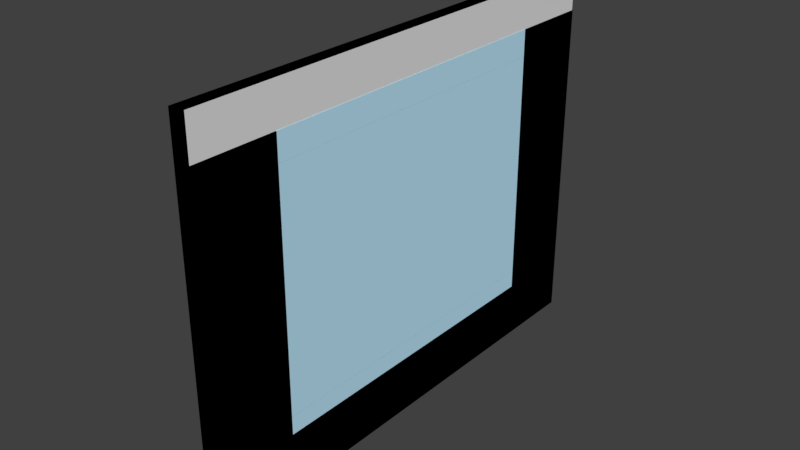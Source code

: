 # Source: IAIOvenDoor.blend  (saved by Blender 2.79.0; exported with 4.5.12 LTS)
import bpy
from mathutils import Matrix  # noqa: F401  (used for matrix-valued properties, if any)

bpy.ops.wm.read_factory_settings(use_empty=True)
scene = bpy.context.scene
scene.name = 'Scene'

# ---- collections
col_collection_1 = bpy.data.collections.new('Collection 1'); scene.collection.children.link(col_collection_1)

# ---- materials (node trees are filled in below, after node groups)
mat_m_iaiovendoor_0 = bpy.data.materials.new('M_IAIOvenDoor_0')
mat_m_iaiovendoor_0.alpha_threshold = 0.0
mat_m_iaiovendoor_0.use_transparent_shadow = False
mat_m_iaiovendoor_0.diffuse_color = (0.0, 0.0, 0.0, 1.0)
mat_m_iaiovendoor_0.roughness = 0.5
mat_m_iaiovendoor_1 = bpy.data.materials.new('M_IAIOvenDoor_1')
mat_m_iaiovendoor_1.alpha_threshold = 0.0
mat_m_iaiovendoor_1.use_transparent_shadow = False
mat_m_iaiovendoor_1.diffuse_color = (0.0, 0.0, 0.0, 1.0)
mat_m_iaiovendoor_1.roughness = 0.5
mat_m_iaiovenwindowout = bpy.data.materials.new('M_IAIOvenWindowOut')
mat_m_iaiovenwindowout.alpha_threshold = 0.0
mat_m_iaiovenwindowout.use_transparent_shadow = False
mat_m_iaiovenwindowout.diffuse_color = (0.5283, 0.8339, 1.0, 1.0)
mat_m_iaiovenwindowout.roughness = 0.5
mat_m_iaiovenwindowin = bpy.data.materials.new('M_IAIOvenWindowIn')
mat_m_iaiovenwindowin.alpha_threshold = 0.0
mat_m_iaiovenwindowin.use_transparent_shadow = False
mat_m_iaiovenwindowin.diffuse_color = (0.5283, 0.8339, 1.0, 1.0)
mat_m_iaiovenwindowin.roughness = 0.5
mat_m_iaiovendoorin = bpy.data.materials.new('M_IAIOvenDoorIn')
mat_m_iaiovendoorin.alpha_threshold = 0.0
mat_m_iaiovendoorin.use_transparent_shadow = False
mat_m_iaiovendoorin.diffuse_color = (0.0, 0.0, 0.0, 1.0)
mat_m_iaiovendoorin.roughness = 0.5

# ---- material node trees

# ---- world
world_world = bpy.data.worlds.new('World'); scene.world = world_world
world_world.color = (0.05088, 0.05088, 0.05088)
world_world.use_sun_shadow = False
world_world.sun_shadow_jitter_overblur = 0.0
world_world.cycles.sampling_method = 'MANUAL'

# ---- meshes
me_cube = bpy.data.meshes.new('Cube')
me_cube.from_pydata([(0.009705, -0.29, -0.2225), (0.009705, -0.29, 0.2225), (0.009705, 0.29, -0.2225), (0.009705, 0.29, 0.2225), (0.0197, -0.29, -0.2225), (0.0197, -0.29, 0.2225), (0.0197, 0.29, -0.2225), (0.0197, 0.29, 0.2225)], [], [(0, 1, 3, 2), (2, 3, 7, 6), (6, 7, 5, 4), (4, 5, 1, 0), (2, 6, 4, 0), (7, 3, 1, 5)])
me_cube.use_remesh_preserve_volume = False
me_cube.use_remesh_preserve_attributes = False
me_cube.use_mirror_vertex_groups = False
me_cube.update()
me_sm_iaiovendoor = bpy.data.meshes.new('SM_IAIOvenDoor')
me_sm_iaiovendoor.from_pydata([(-0.0205, 0.212, 0.1681), (-0.0105, -0.212, 0.1681), (-0.0105, 0.212, 0.1681), (-0.0205, -0.212, 0.1681), (0.009502, -0.29, -0.2225), (0.009498, 0.29, -0.2225), (0.0195, -0.29, -0.2225), (0.0195, 0.29, -0.2225), (0.009498, 0.29, 0.2225), (0.009502, -0.29, 0.2225), (0.0195, 0.29, 0.2225), (0.0195, -0.29, 0.2225), (-0.0105, -0.2821, 0.2165), (0.009502, -0.2881, -0.2201), (0.009502, -0.2881, 0.221), (-0.0105, -0.2821, -0.2165), (-0.0105, 0.2821, 0.2165), (0.009498, 0.2881, -0.2201), (-0.0105, 0.2821, -0.2165), (0.009498, 0.2881, 0.221), (0.0205, 0.1925, 0.1741), (0.0195, 0.1925, 0.1064), (0.0205, 0.1925, 0.1064), (0.0195, 0.1925, 0.1741), (-0.0205, 0.2023, -0.1137), (-0.0105, -0.2023, -0.1137), (-0.0105, 0.2023, -0.1137), (-0.0205, -0.2023, -0.1137), (0.0195, 0.1925, -0.09674), (0.0195, -0.1925, -0.09674), (0.0195, -0.1925, -0.1548), (0.0195, 0.1925, -0.1548), (-0.0205, -0.212, -0.1342), (-0.0105, 0.212, -0.1342), (-0.0105, -0.212, -0.1342), (-0.0205, 0.212, -0.1342), (-0.0205, -0.2023, 0.162), (-0.0105, 0.2023, 0.162), (-0.0105, -0.2023, 0.162), (-0.0205, 0.2023, 0.162), (0.0195, 0.29, 0.1741), (0.0195, -0.29, 0.1741), (0.0205, -0.1925, 0.1064), (0.0205, -0.1925, -0.09674), (0.0195, -0.1925, 0.1064), (0.0205, -0.1925, 0.1741), (0.0195, -0.1925, 0.1741), (-0.0105, -0.2218, -0.1548), (-0.0105, 0.2218, -0.1548), (-0.0105, 0.2218, 0.1741), (-0.0105, -0.2218, 0.1741), (0.0205, -0.29, 0.1741), (0.0205, 0.29, -0.2225), (0.0205, -0.29, -0.2225), (0.0205, -0.1925, -0.1548), (0.0205, 0.1925, -0.1548), (0.0205, 0.29, 0.1741), (0.0205, 0.1925, -0.09674), (0.019, 0.1925, 0.1741), (0.019, -0.1925, -0.1548), (0.019, -0.1925, 0.1741), (0.019, 0.1925, -0.1548), (0.02, 0.1925, 0.1741), (0.02, 0.1925, -0.1548), (0.02, -0.1925, 0.1741), (0.02, -0.1925, -0.1548), (-0.013, 0.2023, 0.162), (-0.013, -0.2023, -0.1137), (-0.013, -0.2023, 0.162), (-0.013, 0.2023, -0.1137), (-0.008001, 0.2023, 0.162), (-0.008001, 0.2023, -0.1137), (-0.007999, -0.2023, 0.162), (-0.007999, -0.2023, -0.1137), (-0.01005, -0.2023, 0.1427), (0.02005, -0.2023, -0.133), (-0.01005, -0.2023, -0.133), (0.02005, -0.2023, 0.1427), (-0.01005, 0.2023, 0.1427), (0.02005, 0.2023, -0.133), (0.02005, 0.2023, 0.1427), (-0.01005, 0.2023, -0.133), (-0.009947, -0.1925, 0.08706), (-0.00995, 0.1925, 0.08706), (-0.009947, -0.1925, -0.1161), (-0.00995, 0.1925, -0.1161)], [], [(0, 1, 2), (1, 0, 3), (4, 5, 6), (6, 5, 7), (8, 9, 10), (10, 9, 11), (12, 13, 14), (13, 12, 15), (16, 17, 18), (17, 16, 19), (15, 17, 13), (17, 15, 18), (16, 14, 19), (14, 16, 12), (20, 21, 22), (21, 20, 23), (24, 25, 26), (25, 24, 27), (28, 29, 30), (28, 30, 31), (32, 33, 34), (33, 32, 35), (36, 37, 38), (37, 36, 39), (39, 26, 37), (26, 39, 24), (27, 36, 38), (38, 25, 27), (3, 34, 1), (34, 3, 32), (35, 0, 2), (2, 33, 35), (40, 8, 10), (5, 8, 40), (5, 40, 7), (9, 41, 11), (9, 4, 41), (6, 41, 4), (29, 42, 43), (42, 29, 44), (44, 45, 42), (45, 44, 46), (21, 46, 44), (46, 21, 23), (41, 46, 11), (23, 11, 46), (11, 23, 10), (23, 40, 10), (13, 5, 4), (9, 13, 4), (13, 17, 5), (13, 9, 14), (8, 5, 17), (9, 19, 14), (8, 17, 19), (9, 8, 19), (3, 39, 36), (27, 3, 36), (3, 0, 39), (3, 27, 32), (0, 24, 39), (27, 35, 32), (0, 35, 24), (27, 24, 35), (47, 18, 15), (12, 47, 15), (47, 48, 18), (16, 18, 48), (12, 16, 49), (16, 48, 49), (47, 12, 50), (12, 49, 50), (34, 48, 47), (50, 34, 47), (34, 33, 48), (49, 48, 33), (34, 50, 1), (49, 33, 2), (50, 2, 1), (50, 49, 2), (51, 45, 46), (46, 41, 51), (52, 53, 6), (6, 7, 52), (54, 55, 31), (31, 30, 54), (53, 51, 41), (41, 6, 53), (43, 30, 29), (30, 43, 54), (20, 56, 40), (40, 23, 20), (56, 7, 40), (7, 56, 52), (56, 20, 22), (57, 56, 22), (52, 56, 57), (52, 57, 55), (53, 52, 55), (53, 55, 54), (43, 53, 54), (43, 51, 53), (51, 43, 42), (51, 42, 45), (57, 22, 21), (21, 28, 57), (55, 57, 28), (28, 31, 55), (58, 59, 60), (59, 58, 61), (62, 61, 58), (61, 62, 63), (64, 63, 62), (63, 64, 65), (60, 65, 64), (65, 60, 59), (65, 59, 61), (65, 61, 63), (58, 60, 62), (62, 60, 64), (66, 67, 68), (67, 66, 69), (70, 69, 66), (69, 70, 71), (72, 71, 70), (71, 72, 73), (68, 73, 72), (73, 68, 67), (73, 67, 69), (73, 69, 71), (66, 68, 70), (70, 68, 72), (74, 75, 76), (75, 74, 77), (78, 79, 80), (79, 78, 81), (80, 77, 78), (78, 77, 74), (75, 81, 76), (81, 75, 79), (82, 83, 74), (78, 74, 83), (81, 84, 76), (84, 81, 85), (74, 76, 82), (82, 76, 84), (81, 78, 83), (81, 83, 85)])
me_sm_iaiovendoor.polygons.foreach_set('use_smooth', [True] * 148)
me_sm_iaiovendoor.polygons.foreach_set('material_index', [0, 0, 0, 0, 0, 0, 0, 0, 0, 0, 0, 0, 0, 0, 0, 0, 0, 0, 0, 0, 0, 0, 0, 0, 0, 0, 0, 0, 0, 0, 0, 0, 0, 0, 0, 0, 0, 0, 0, 0, 0, 0, 0, 0, 0, 0, 0, 0, 0, 0, 0, 0, 0, 0, 0, 0, 0, 0, 0, 0, 0, 0, 0, 0, 0, 0, 0, 0, 0, 0, 0, 0, 0, 0, 0, 0, 0, 0, 0, 0, 1, 1, 1, 1, 1, 1, 1, 1, 1, 1, 1, 1, 1, 1, 1, 1, 1, 1, 1, 1, 1, 1, 1, 1, 1, 1, 1, 1, 2, 2, 2, 2, 2, 2, 2, 2, 2, 2, 2, 2, 3, 3, 3, 3, 3, 3, 3, 3, 3, 3, 3, 3, 4, 4, 4, 4, 4, 4, 4, 4, 4, 4, 4, 4, 4, 4, 4, 4])
_k = set([(0, 2), (0, 3), (0, 35), (1, 2), (1, 3), (1, 34), (2, 33), (3, 32), (4, 5), (4, 6), (4, 9), (5, 7), (5, 8), (6, 53), (7, 52), (8, 9), (8, 10), (9, 11), (10, 11), (10, 40), (11, 41), (12, 14), (12, 15), (12, 16), (13, 14), (13, 15), (13, 17), (14, 19), (15, 18), (16, 18), (16, 19), (17, 18), (17, 19), (20, 22), (20, 23), (20, 56), (21, 23), (21, 46), (22, 57), (23, 40), (24, 26), (24, 27), (24, 39), (25, 27), (27, 36), (28, 31), (28, 57), (29, 30), (30, 31), (30, 54), (31, 55), (32, 34), (32, 35), (33, 34), (33, 35), (36, 38), (36, 39), (37, 39), (40, 56), (41, 46), (41, 51), (42, 43), (42, 44), (42, 45), (43, 54), (44, 46), (45, 46), (45, 51), (51, 53), (52, 53), (52, 56), (54, 55), (55, 57), (58, 60), (58, 61), (58, 62), (59, 60), (59, 61), (59, 65), (60, 64), (61, 63), (62, 63), (62, 64), (63, 65), (64, 65), (66, 68), (66, 69), (66, 70), (67, 68), (67, 69), (67, 73), (68, 72), (69, 71), (70, 71), (70, 72), (71, 73), (72, 73), (74, 75), (74, 76), (74, 77), (74, 78), (75, 76), (76, 81), (77, 78), (78, 80), (78, 81), (79, 81)])
me_sm_iaiovendoor.attributes.new('sharp_edge', 'BOOLEAN', 'EDGE').data.foreach_set('value', [ (min(e.vertices), max(e.vertices)) in _k for e in me_sm_iaiovendoor.edges])
_uv = me_sm_iaiovendoor.uv_layers.new(name='UVmap_0')
_uv.uv.foreach_set('vector', [0.813, 0.511, 0.8047, 0.8754, 0.8047, 0.511, 0.8047, 0.8754, 0.813, 0.511, 0.813, 0.8754, 0.9688, 0.5027, 0.9688, 0.004395, 0.9775, 0.5027, 0.9775, 0.5027, 0.9688, 0.004395, 0.9775, 0.004395, 0.9956, 0.004395, 0.9956, 0.5027, 0.9868, 0.004395, 0.9868, 0.004395, 0.9956, 0.5027, 0.9868, 0.5027, 0.2825, 0.889, 0.3, 0.511, 0.3, 0.8929, 0.3, 0.511, 0.2825, 0.889, 0.2825, 0.5142, 0.772, 0.5015, 0.7896, 0.8794, 0.772, 0.8763, 0.7896, 0.8794, 0.772, 0.5015, 0.7896, 0.4976, 0.9429, 0.4941, 0.96, 0.004395, 0.96, 0.4995, 0.96, 0.004395, 0.9429, 0.4941, 0.9429, 0.009766, 0.9341, 0.009766, 0.9165, 0.4995, 0.9165, 0.004395, 0.9165, 0.4995, 0.9341, 0.009766, 0.9341, 0.4941, 0.9624, 0.7958, 0.9614, 0.7373, 0.9624, 0.7373, 0.9614, 0.7373, 0.9624, 0.7958, 0.9614, 0.7958, 0.8477, 0.511, 0.8389, 0.8586, 0.8389, 0.511, 0.8389, 0.8586, 0.8477, 0.511, 0.8477, 0.8586, 0.3494, 0.8419, 0.3494, 0.511, 0.4011, 0.511, 0.3494, 0.8419, 0.4011, 0.511, 0.4011, 0.8419, 0.8218, 0.8754, 0.8306, 0.511, 0.8306, 0.8754, 0.8306, 0.511, 0.8218, 0.8754, 0.8218, 0.511, 0.8564, 0.8586, 0.8647, 0.511, 0.8647, 0.8586, 0.8647, 0.511, 0.8564, 0.8586, 0.8564, 0.511, 0.9165, 0.511, 0.9082, 0.7498, 0.9082, 0.511, 0.9082, 0.7498, 0.9165, 0.511, 0.9165, 0.7498, 0.9253, 0.7498, 0.9253, 0.511, 0.9341, 0.511, 0.9341, 0.511, 0.9341, 0.7498, 0.9253, 0.7498, 0.8906, 0.7728, 0.8994, 0.511, 0.8994, 0.7728, 0.8994, 0.511, 0.8906, 0.7728, 0.8906, 0.511, 0.8823, 0.511, 0.8823, 0.7728, 0.8735, 0.7728, 0.8735, 0.7728, 0.8735, 0.511, 0.8823, 0.511, 0.332, 0.8545, 0.3408, 0.8963, 0.332, 0.8963, 0.3408, 0.511, 0.3408, 0.8963, 0.332, 0.8545, 0.3408, 0.511, 0.332, 0.8545, 0.332, 0.511, 0.3181, 0.511, 0.3093, 0.553, 0.3093, 0.511, 0.3181, 0.511, 0.3181, 0.8963, 0.3093, 0.553, 0.3093, 0.8963, 0.3093, 0.553, 0.3181, 0.8963, 0.9521, 0.7456, 0.9531, 0.5698, 0.9531, 0.7456, 0.9531, 0.5698, 0.9521, 0.7456, 0.9521, 0.5698, 0.9521, 0.5698, 0.9531, 0.511, 0.9531, 0.5698, 0.9531, 0.511, 0.9521, 0.5698, 0.9521, 0.511, 0.8047, 0.08838, 0.8647, 0.4189, 0.8047, 0.4189, 0.8647, 0.4189, 0.8047, 0.08838, 0.8647, 0.08838, 0.8647, 0.5027, 0.8647, 0.4189, 0.9082, 0.5027, 0.8647, 0.08838, 0.9082, 0.5027, 0.8647, 0.4189, 0.9082, 0.5027, 0.8647, 0.08838, 0.9082, 0.004395, 0.8647, 0.08838, 0.8647, 0.004395, 0.9082, 0.004395, 0.3989, 0.501, 0.4011, 0.004395, 0.4011, 0.5027, 0.004314, 0.5027, 0.3989, 0.501, 0.4011, 0.5027, 0.3989, 0.501, 0.3989, 0.006348, 0.4011, 0.004395, 0.3989, 0.501, 0.004314, 0.5027, 0.005608, 0.501, 0.004314, 0.004395, 0.4011, 0.004395, 0.3989, 0.006348, 0.004314, 0.5027, 0.005608, 0.006348, 0.005608, 0.501, 0.004314, 0.004395, 0.3989, 0.006348, 0.005608, 0.006348, 0.004314, 0.5027, 0.004314, 0.004395, 0.005608, 0.006348, 0.004314, 0.8754, 0.009705, 0.5195, 0.009705, 0.8671, 0.2556, 0.8671, 0.004314, 0.8754, 0.009705, 0.8671, 0.004314, 0.8754, 0.004314, 0.511, 0.009705, 0.5195, 0.004314, 0.8754, 0.2556, 0.8671, 0.2739, 0.8754, 0.004314, 0.511, 0.2556, 0.5195, 0.009705, 0.5195, 0.2556, 0.8671, 0.2739, 0.511, 0.2739, 0.8754, 0.004314, 0.511, 0.2739, 0.511, 0.2556, 0.5195, 0.2556, 0.8671, 0.2556, 0.5195, 0.2739, 0.511, 0.7407, 0.4375, 0.7959, 0.004395, 0.7959, 0.4893, 0.4099, 0.4893, 0.7407, 0.4375, 0.7959, 0.4893, 0.7407, 0.4375, 0.7407, 0.05615, 0.7959, 0.004395, 0.4099, 0.004395, 0.7959, 0.004395, 0.7407, 0.05615, 0.4099, 0.4893, 0.4099, 0.004395, 0.4475, 0.05615, 0.4099, 0.004395, 0.7407, 0.05615, 0.4475, 0.05615, 0.7407, 0.4375, 0.4099, 0.4893, 0.4475, 0.4375, 0.4099, 0.4893, 0.4475, 0.05615, 0.4475, 0.4375, 0.7227, 0.4292, 0.7407, 0.05615, 0.7407, 0.4375, 0.4475, 0.4375, 0.7227, 0.4292, 0.7407, 0.4375, 0.7227, 0.4292, 0.7227, 0.06445, 0.7407, 0.05615, 0.4475, 0.05615, 0.7407, 0.05615, 0.7227, 0.06445, 0.7227, 0.4292, 0.4475, 0.4375, 0.4529, 0.4292, 0.4475, 0.05615, 0.7227, 0.06445, 0.4529, 0.06445, 0.4475, 0.4375, 0.4529, 0.06445, 0.4529, 0.4292, 0.4475, 0.4375, 0.4475, 0.05615, 0.4529, 0.06445, 0.8735, 0.8649, 0.8735, 0.7811, 0.8745, 0.7811, 0.8745, 0.7811, 0.8745, 0.8649, 0.8735, 0.8649, 0.978, 0.004395, 0.978, 0.5027, 0.9775, 0.5027, 0.9775, 0.5027, 0.9775, 0.004395, 0.978, 0.004395, 0.9424, 0.8419, 0.9424, 0.511, 0.9434, 0.511, 0.9434, 0.511, 0.9434, 0.8419, 0.9424, 0.8419, 0.3086, 0.8963, 0.3086, 0.553, 0.3093, 0.553, 0.3093, 0.553, 0.3093, 0.8963, 0.3086, 0.8963, 0.9531, 0.7456, 0.9521, 0.7958, 0.9521, 0.7456, 0.9521, 0.7958, 0.9531, 0.7456, 0.9531, 0.7958, 0.8838, 0.7811, 0.8838, 0.8649, 0.8828, 0.8649, 0.8828, 0.8649, 0.8828, 0.7811, 0.8838, 0.7811, 0.3313, 0.8545, 0.332, 0.511, 0.332, 0.8545, 0.332, 0.511, 0.3313, 0.8545, 0.3313, 0.511, 0.4099, 0.9958, 0.4099, 0.912, 0.4702, 0.912, 0.6514, 0.912, 0.4099, 0.9958, 0.4702, 0.912, 0.7637, 0.9958, 0.4099, 0.9958, 0.6514, 0.912, 0.7637, 0.9958, 0.6514, 0.912, 0.7031, 0.912, 0.7637, 0.4976, 0.7637, 0.9958, 0.7031, 0.912, 0.7637, 0.4976, 0.7031, 0.912, 0.7031, 0.5813, 0.6514, 0.5813, 0.7637, 0.4976, 0.7031, 0.5813, 0.6514, 0.5813, 0.4099, 0.4976, 0.7637, 0.4976, 0.4099, 0.4976, 0.6514, 0.5813, 0.4702, 0.5813, 0.4099, 0.4976, 0.4702, 0.5813, 0.4099, 0.5813, 0.9624, 0.5613, 0.9624, 0.7373, 0.9614, 0.7373, 0.9614, 0.7373, 0.9614, 0.5613, 0.9624, 0.5613, 0.9624, 0.511, 0.9624, 0.5613, 0.9614, 0.5613, 0.9614, 0.5613, 0.9614, 0.511, 0.9624, 0.511, 0.0, 1.0, 0.0, 1.0, 0.0, 1.0, 0.0, 1.0, 0.0, 1.0, 0.0, 1.0, 0.0, 1.0, 0.0, 1.0, 0.0, 1.0, 0.0, 1.0, 0.0, 1.0, 0.0, 1.0, 0.0, 1.0, 0.0, 1.0, 0.0, 1.0, 0.0, 1.0, 0.0, 1.0, 0.0, 1.0, 0.0, 1.0, 0.0, 1.0, 0.0, 1.0, 0.0, 1.0, 0.0, 1.0, 0.0, 1.0, 0.0, 1.0, 0.0, 1.0, 0.0, 1.0, 0.0, 1.0, 0.0, 1.0, 0.0, 1.0, 0.0, 1.0, 0.0, 1.0, 0.0, 1.0, 0.0, 1.0, 0.0, 1.0, 0.0, 1.0, 0.334, 0.0009766, 0.6655, 0.3325, 0.334, 0.3325, 0.6655, 0.3325, 0.334, 0.0009766, 0.6655, 0.0009766, 0.0008287, 0.3345, 0.3323, 0.666, 0.0008292, 0.666, 0.3323, 0.666, 0.0008287, 0.3345, 0.3323, 0.3345, 0.0008287, 0.0009766, 0.3323, 0.3325, 0.0008292, 0.3325, 0.3323, 0.3325, 0.0008287, 0.0009766, 0.3323, 0.0009766, 0.6655, 0.3345, 0.334, 0.666, 0.334, 0.3345, 0.334, 0.666, 0.6655, 0.3345, 0.6655, 0.666, 0.6675, 0.0009766, 0.999, 0.0009766, 0.999, 0.3325, 0.6675, 0.0009766, 0.999, 0.3325, 0.6675, 0.3325, 0.3323, 0.9992, 0.0008292, 0.9992, 0.3323, 0.6677, 0.3323, 0.6677, 0.0008292, 0.9992, 0.0008287, 0.6677, 0.8511, 0.0, 0.9253, 0.6868, 0.8511, 0.6868, 0.9253, 0.6868, 0.8511, 0.0, 0.9253, 0.0, 1.0, 0.0, 0.9253, 0.6868, 0.9253, 0.0, 0.9253, 0.6868, 1.0, 0.0, 1.0, 0.6868, 0.7026, 1.0, 0.7026, 0.0, 0.7769, 1.0, 0.7769, 1.0, 0.7026, 0.0, 0.7769, 0.0, 0.7769, 1.0, 0.8511, 0.0, 0.8511, 1.0, 0.8511, 0.0, 0.7769, 1.0, 0.7769, 0.0, 0.1417, 0.02441, 0.1417, 0.9759, 0.0, 0.0004883, 5.96e-08, 1.0, 0.0, 0.0004883, 0.1417, 0.9759, 0.7026, 1.0, 0.6597, 0.02441, 0.7026, 0.0, 0.6597, 0.02441, 0.7026, 1.0, 0.6597, 0.9759, 0.0, 0.0004883, 0.7026, 0.0, 0.1417, 0.02441, 0.1417, 0.02441, 0.7026, 0.0, 0.6597, 0.02441, 0.7026, 1.0, 5.96e-08, 1.0, 0.1417, 0.9759, 0.7026, 1.0, 0.1417, 0.9759, 0.6597, 0.9759])
_uv.active_render = True
_uv = me_sm_iaiovendoor.uv_layers.new(name='UVmap_1')
_uv.uv.foreach_set('vector', [0.6099, 0.03271, 0.6016, 0.3984, 0.6016, 0.03271, 0.6016, 0.3984, 0.6099, 0.03271, 0.6099, 0.3984, 0.007812, 0.0459, 0.5083, 0.0459, 0.007812, 0.0542, 0.007812, 0.0542, 0.5083, 0.0459, 0.5083, 0.0542, 0.5083, 0.02344, 0.007812, 0.02344, 0.5083, 0.01514, 0.5083, 0.01514, 0.007812, 0.02344, 0.007812, 0.01514, 0.9453, 0.457, 0.9629, 0.07764, 0.9629, 0.4609, 0.9629, 0.07764, 0.9453, 0.457, 0.9453, 0.08057, 0.3203, 0.5815, 0.3379, 0.9609, 0.3203, 0.9578, 0.3379, 0.9609, 0.3203, 0.5815, 0.3379, 0.5774, 0.01292, 0.08447, 0.5049, 0.1016, 0.007812, 0.1016, 0.5049, 0.1016, 0.01292, 0.08447, 0.4998, 0.08447, 0.8374, 0.5002, 0.8203, 0.9922, 0.8203, 0.4951, 0.8203, 0.9922, 0.8374, 0.5002, 0.8374, 0.9871, 0.2273, 0.9297, 0.2266, 0.8708, 0.2273, 0.8708, 0.2266, 0.8708, 0.2273, 0.9297, 0.2266, 0.9297, 0.6724, 0.0498, 0.6641, 0.3984, 0.6641, 0.0498, 0.6641, 0.3984, 0.6724, 0.0498, 0.6724, 0.3984, 0.007812, 0.4609, 0.007812, 0.1289, 0.05826, 0.1289, 0.007812, 0.4609, 0.05826, 0.1289, 0.05826, 0.4609, 0.6328, 0.3984, 0.6411, 0.03271, 0.6411, 0.3984, 0.6411, 0.03271, 0.6328, 0.3984, 0.6328, 0.03271, 0.6953, 0.3984, 0.7036, 0.0498, 0.7036, 0.3984, 0.7036, 0.0498, 0.6953, 0.3984, 0.6953, 0.0498, 0.1724, 0.6902, 0.1641, 0.9297, 0.1641, 0.6902, 0.1641, 0.9297, 0.1724, 0.6902, 0.1724, 0.9297, 0.1328, 0.9297, 0.1328, 0.6902, 0.1411, 0.6902, 0.1411, 0.6902, 0.1411, 0.9297, 0.1328, 0.9297, 0.1016, 0.9297, 0.1099, 0.667, 0.1099, 0.9297, 0.1099, 0.667, 0.1016, 0.9297, 0.1016, 0.667, 0.07867, 0.667, 0.07867, 0.9297, 0.07031, 0.9297, 0.07031, 0.9297, 0.07031, 0.667, 0.07867, 0.667, 0.5708, 0.3564, 0.5791, 0.3984, 0.5708, 0.3984, 0.5791, 0.01172, 0.5791, 0.3984, 0.5708, 0.3564, 0.5791, 0.01172, 0.5708, 0.3564, 0.5708, 0.01172, 0.5479, 0.01172, 0.5396, 0.05371, 0.5396, 0.01172, 0.5479, 0.01172, 0.5479, 0.3984, 0.5396, 0.05371, 0.5396, 0.3984, 0.5396, 0.05371, 0.5479, 0.3984, 0.1953, 0.8793, 0.196, 0.7026, 0.196, 0.8793, 0.196, 0.7026, 0.1953, 0.8793, 0.1953, 0.7026, 0.1953, 0.7026, 0.196, 0.6438, 0.196, 0.7026, 0.196, 0.6438, 0.1953, 0.7026, 0.1953, 0.6438, 0.8828, 0.9081, 0.9414, 0.5759, 0.8828, 0.5759, 0.9414, 0.5759, 0.8828, 0.9081, 0.9414, 0.9081, 0.9414, 0.4917, 0.9414, 0.5759, 0.9834, 0.4917, 0.9414, 0.9081, 0.9834, 0.4917, 0.9414, 0.5759, 0.9834, 0.4917, 0.9414, 0.9081, 0.9834, 0.9922, 0.9414, 0.9081, 0.9414, 0.9922, 0.9834, 0.9922, 0.3926, 0.9905, 0.3945, 0.4917, 0.3945, 0.9922, 0.007812, 0.9922, 0.3926, 0.9905, 0.3945, 0.9922, 0.3926, 0.9905, 0.3926, 0.4937, 0.3945, 0.4917, 0.3926, 0.9905, 0.007812, 0.9922, 0.009071, 0.9905, 0.007812, 0.4917, 0.3945, 0.4917, 0.3926, 0.4937, 0.007812, 0.9922, 0.009071, 0.4937, 0.009071, 0.9905, 0.007812, 0.4917, 0.3926, 0.4937, 0.009071, 0.4937, 0.007812, 0.9922, 0.007812, 0.4917, 0.009071, 0.4937, 0.03906, 0.9609, 0.04431, 0.6035, 0.04431, 0.9525, 0.2839, 0.9525, 0.03906, 0.9609, 0.04431, 0.9525, 0.03906, 0.9609, 0.03906, 0.5952, 0.04431, 0.6035, 0.03906, 0.9609, 0.2839, 0.9525, 0.3018, 0.9609, 0.03906, 0.5952, 0.2839, 0.6035, 0.04431, 0.6035, 0.2839, 0.9525, 0.3018, 0.5952, 0.3018, 0.9609, 0.03906, 0.5952, 0.3018, 0.5952, 0.2839, 0.6035, 0.2839, 0.9525, 0.2839, 0.6035, 0.3018, 0.5952, 0.7368, 0.9401, 0.79, 0.5054, 0.79, 0.9922, 0.4141, 0.9922, 0.7368, 0.9401, 0.79, 0.9922, 0.7368, 0.9401, 0.7368, 0.5574, 0.79, 0.5054, 0.4141, 0.5054, 0.79, 0.5054, 0.7368, 0.5574, 0.4141, 0.9922, 0.4141, 0.5054, 0.4507, 0.5574, 0.4141, 0.5054, 0.7368, 0.5574, 0.4507, 0.5574, 0.7368, 0.9401, 0.4141, 0.9922, 0.4507, 0.9401, 0.4141, 0.9922, 0.4507, 0.5574, 0.4507, 0.9401, 0.7188, 0.9317, 0.7368, 0.5574, 0.7368, 0.9401, 0.4507, 0.9401, 0.7188, 0.9317, 0.7368, 0.9401, 0.7188, 0.9317, 0.7188, 0.5659, 0.7368, 0.5574, 0.4507, 0.5574, 0.7368, 0.5574, 0.7188, 0.5659, 0.7188, 0.9317, 0.4507, 0.9401, 0.4561, 0.9317, 0.4507, 0.5574, 0.7188, 0.5659, 0.4561, 0.5659, 0.4507, 0.9401, 0.4561, 0.5659, 0.4561, 0.9317, 0.4507, 0.9401, 0.4507, 0.5574, 0.4561, 0.5659, 0.4766, 0.9141, 0.4766, 0.83, 0.4773, 0.83, 0.4773, 0.83, 0.4773, 0.9141, 0.4766, 0.9141, 0.5083, 0.05469, 0.007812, 0.05469, 0.007812, 0.0542, 0.007812, 0.0542, 0.5083, 0.0542, 0.5083, 0.05469, 0.08594, 0.4609, 0.08594, 0.1289, 0.08673, 0.1289, 0.08673, 0.1289, 0.08673, 0.4609, 0.08594, 0.4609, 0.5391, 0.3984, 0.5391, 0.05371, 0.5396, 0.05371, 0.5396, 0.05371, 0.5396, 0.3984, 0.5391, 0.3984, 0.196, 0.8793, 0.1953, 0.9297, 0.1953, 0.8793, 0.1953, 0.9297, 0.196, 0.8793, 0.196, 0.9297, 0.5083, 0.83, 0.5083, 0.9141, 0.5078, 0.9141, 0.5078, 0.9141, 0.5078, 0.83, 0.5083, 0.83, 0.5703, 0.3564, 0.5708, 0.01172, 0.5708, 0.3564, 0.5708, 0.01172, 0.5703, 0.3564, 0.5703, 0.01172, 0.4141, 0.1318, 0.498, 0.1318, 0.498, 0.1909, 0.498, 0.3677, 0.4141, 0.1318, 0.498, 0.1909, 0.4141, 0.4766, 0.4141, 0.1318, 0.498, 0.3677, 0.4141, 0.4766, 0.498, 0.3677, 0.498, 0.418, 0.9146, 0.4766, 0.4141, 0.4766, 0.498, 0.418, 0.9146, 0.4766, 0.498, 0.418, 0.8301, 0.418, 0.8301, 0.3677, 0.9146, 0.4766, 0.8301, 0.418, 0.8301, 0.3677, 0.9146, 0.1318, 0.9146, 0.4766, 0.9146, 0.1318, 0.8301, 0.3677, 0.8301, 0.1909, 0.9146, 0.1318, 0.8301, 0.1909, 0.8301, 0.1318, 0.2273, 0.6943, 0.2273, 0.8708, 0.2266, 0.8708, 0.2266, 0.8708, 0.2266, 0.6943, 0.2273, 0.6943, 0.2273, 0.6438, 0.2273, 0.6943, 0.2266, 0.6943, 0.2266, 0.6943, 0.2266, 0.6438, 0.2273, 0.6438, 0.0, 1.0, 0.0, 1.0, 0.0, 1.0, 0.0, 1.0, 0.0, 1.0, 0.0, 1.0, 0.0, 1.0, 0.0, 1.0, 0.0, 1.0, 0.0, 1.0, 0.0, 1.0, 0.0, 1.0, 0.0, 1.0, 0.0, 1.0, 0.0, 1.0, 0.0, 1.0, 0.0, 1.0, 0.0, 1.0, 0.0, 1.0, 0.0, 1.0, 0.0, 1.0, 0.0, 1.0, 0.0, 1.0, 0.0, 1.0, 0.0, 1.0, 0.0, 1.0, 0.0, 1.0, 0.0, 1.0, 0.0, 1.0, 0.0, 1.0, 0.0, 1.0, 0.0, 1.0, 0.0, 1.0, 0.0, 1.0, 0.0, 1.0, 0.0, 1.0, 0.5078, 0.29, 0.9897, 0.9922, 0.5078, 0.9922, 0.9897, 0.9922, 0.5078, 0.29, 0.9897, 0.29, 0.007812, 0.2026, 0.49, 0.2109, 0.007812, 0.2109, 0.49, 0.2109, 0.007812, 0.2026, 0.49, 0.2026, 0.007812, 0.29, 0.49, 0.9922, 0.007812, 0.9922, 0.49, 0.9922, 0.007812, 0.29, 0.49, 0.29, 0.9897, 0.2109, 0.5078, 0.2026, 0.9897, 0.2026, 0.5078, 0.2026, 0.9897, 0.2109, 0.5078, 0.2109, 0.71, 0.2339, 0.71, 0.2422, 0.007812, 0.2422, 0.71, 0.2339, 0.007812, 0.2422, 0.007812, 0.2339, 0.71, 0.2734, 0.007812, 0.2734, 0.71, 0.2651, 0.71, 0.2651, 0.007812, 0.2734, 0.007812, 0.2651, 0.2734, 0.1206, 0.3606, 0.9453, 0.2734, 0.9453, 0.3606, 0.9453, 0.2734, 0.1206, 0.3606, 0.1206, 0.2512, 0.1206, 0.1641, 0.9453, 0.1641, 0.1206, 0.1641, 0.9453, 0.2512, 0.1206, 0.2512, 0.9453, 0.7266, 0.9922, 0.7266, 0.007812, 0.7993, 0.9922, 0.7993, 0.9922, 0.7266, 0.007812, 0.7993, 0.007812, 0.8203, 0.9922, 0.8931, 0.007812, 0.8931, 0.9922, 0.8931, 0.007812, 0.8203, 0.9922, 0.8203, 0.007812, 0.1473, 0.03174, 0.1473, 0.9685, 0.007812, 0.008301, 0.007812, 0.9922, 0.007812, 0.008301, 0.1473, 0.9685, 0.6997, 0.9922, 0.6572, 0.03174, 0.6997, 0.007812, 0.6572, 0.03174, 0.6997, 0.9922, 0.6572, 0.9685, 0.007812, 0.008301, 0.6997, 0.007812, 0.1473, 0.03174, 0.1473, 0.03174, 0.6997, 0.007812, 0.6572, 0.03174, 0.6997, 0.9922, 0.007812, 0.9922, 0.1473, 0.9685, 0.6997, 0.9922, 0.1473, 0.9685, 0.6572, 0.9685])
_uv = me_sm_iaiovendoor.uv_layers.new(name='LightMapUV')
_uv.uv.foreach_set('vector', [0.4102, 0.5605, 0.009766, 0.5515, 0.4102, 0.5515, 0.009766, 0.5515, 0.4102, 0.5605, 0.009766, 0.5605, 0.3691, 0.03906, 0.917, 0.03906, 0.3691, 0.04834, 0.3691, 0.04834, 0.917, 0.03906, 0.917, 0.04834, 0.917, 0.0332, 0.3691, 0.0332, 0.917, 0.02441, 0.917, 0.02441, 0.3691, 0.0332, 0.3691, 0.02441, 0.8496, 0.533, 0.8687, 0.1177, 0.8687, 0.5371, 0.8687, 0.1177, 0.8496, 0.533, 0.8496, 0.1211, 0.873, 0.1221, 0.8921, 0.5371, 0.873, 0.5337, 0.8921, 0.5371, 0.873, 0.1221, 0.8921, 0.1177, 0.375, 0.05371, 0.9136, 0.07227, 0.3691, 0.07227, 0.9136, 0.07227, 0.375, 0.05371, 0.9072, 0.05371, 0.9854, 0.07324, 0.9668, 0.6113, 0.9668, 0.06689, 0.9668, 0.6113, 0.9854, 0.07324, 0.9854, 0.6055, 0.1864, 0.9746, 0.1855, 0.9103, 0.1864, 0.9103, 0.1855, 0.9103, 0.1864, 0.9746, 0.1855, 0.9746, 0.3918, 0.5295, 0.009766, 0.5203, 0.3918, 0.5203, 0.009766, 0.5203, 0.3918, 0.5295, 0.009766, 0.5295, 0.3027, 0.9902, 0.3027, 0.6267, 0.3579, 0.6267, 0.3027, 0.9902, 0.3579, 0.6267, 0.3579, 0.9902, 0.009766, 0.5359, 0.4102, 0.5449, 0.009766, 0.5449, 0.4102, 0.5449, 0.009766, 0.5359, 0.4102, 0.5359, 0.009766, 0.575, 0.3918, 0.584, 0.009766, 0.584, 0.3918, 0.584, 0.009766, 0.575, 0.3918, 0.575, 0.1478, 0.7124, 0.1387, 0.9746, 0.1387, 0.7124, 0.1387, 0.9746, 0.1478, 0.7124, 0.1478, 0.9746, 0.123, 0.9746, 0.123, 0.7124, 0.1322, 0.7124, 0.1322, 0.7124, 0.1322, 0.9746, 0.123, 0.9746, 0.0918, 0.9746, 0.101, 0.687, 0.101, 0.9746, 0.101, 0.687, 0.0918, 0.9746, 0.0918, 0.687, 0.1166, 0.687, 0.1166, 0.9746, 0.1074, 0.9746, 0.1074, 0.9746, 0.1074, 0.687, 0.1166, 0.687, 0.897, 0.4912, 0.9062, 0.5371, 0.897, 0.5371, 0.9062, 0.1138, 0.9062, 0.5371, 0.897, 0.4912, 0.9062, 0.1138, 0.897, 0.4912, 0.897, 0.1138, 0.4104, 0.5669, 0.4011, 0.613, 0.4011, 0.5669, 0.4104, 0.5669, 0.4104, 0.9902, 0.4011, 0.613, 0.4011, 0.9902, 0.4011, 0.613, 0.4104, 0.9902, 0.1934, 0.9195, 0.1942, 0.7263, 0.1942, 0.9195, 0.1942, 0.7263, 0.1934, 0.9195, 0.1934, 0.7263, 0.1934, 0.7263, 0.1942, 0.6616, 0.1942, 0.7263, 0.1942, 0.6616, 0.1934, 0.7263, 0.1934, 0.6616, 0.8496, 0.5425, 0.9136, 0.906, 0.8496, 0.906, 0.9136, 0.906, 0.8496, 0.5425, 0.9136, 0.5425, 0.9136, 0.998, 0.9136, 0.906, 0.9595, 0.998, 0.9136, 0.5425, 0.9595, 0.998, 0.9136, 0.906, 0.9595, 0.998, 0.9136, 0.5425, 0.9595, 0.4502, 0.9136, 0.5425, 0.9136, 0.4502, 0.9595, 0.4502, 0.4221, 0.9962, 0.4246, 0.4717, 0.4246, 0.998, 0.001953, 0.998, 0.4221, 0.9962, 0.4246, 0.998, 0.4221, 0.9962, 0.4221, 0.4736, 0.4246, 0.4717, 0.4221, 0.9962, 0.001953, 0.998, 0.00333, 0.9962, 0.001953, 0.4717, 0.4246, 0.4717, 0.4221, 0.4736, 0.001953, 0.998, 0.00333, 0.4736, 0.00333, 0.9962, 0.001953, 0.4717, 0.4221, 0.4736, 0.00333, 0.4736, 0.001953, 0.998, 0.001953, 0.4717, 0.00333, 0.4736, 0.009766, 0.9902, 0.01552, 0.5999, 0.01552, 0.9811, 0.2781, 0.9811, 0.009766, 0.9902, 0.01552, 0.9811, 0.009766, 0.9902, 0.009766, 0.5906, 0.01552, 0.5999, 0.009766, 0.9902, 0.2781, 0.9811, 0.2976, 0.9902, 0.009766, 0.5906, 0.2781, 0.5999, 0.01552, 0.5999, 0.2781, 0.9811, 0.2976, 0.5906, 0.2976, 0.9902, 0.009766, 0.5906, 0.2976, 0.5906, 0.2781, 0.5999, 0.2781, 0.9811, 0.2781, 0.5999, 0.2976, 0.5906, 0.7847, 0.9411, 0.8438, 0.4648, 0.8438, 0.998, 0.4316, 0.998, 0.7847, 0.9411, 0.8438, 0.998, 0.7847, 0.9411, 0.7847, 0.5215, 0.8438, 0.4648, 0.4316, 0.4648, 0.8438, 0.4648, 0.7847, 0.5215, 0.4316, 0.998, 0.4316, 0.4648, 0.4717, 0.5215, 0.4316, 0.4648, 0.7847, 0.5215, 0.4717, 0.5215, 0.7847, 0.9411, 0.4316, 0.998, 0.4717, 0.9411, 0.4316, 0.998, 0.4717, 0.5215, 0.4717, 0.9411, 0.7656, 0.932, 0.7847, 0.5215, 0.7847, 0.9411, 0.4717, 0.9411, 0.7656, 0.932, 0.7847, 0.9411, 0.7656, 0.932, 0.7656, 0.5308, 0.7847, 0.5215, 0.4717, 0.5215, 0.7847, 0.5215, 0.7656, 0.5308, 0.7656, 0.932, 0.4717, 0.9411, 0.4775, 0.932, 0.4717, 0.5215, 0.7656, 0.5308, 0.4775, 0.5308, 0.4717, 0.9411, 0.4775, 0.5308, 0.4775, 0.932, 0.4717, 0.9411, 0.4717, 0.5215, 0.4775, 0.5308, 0.209, 0.9746, 0.209, 0.8826, 0.2098, 0.8826, 0.2098, 0.8826, 0.2098, 0.9746, 0.209, 0.9746, 0.917, 0.04883, 0.3691, 0.04883, 0.3691, 0.04834, 0.3691, 0.04834, 0.917, 0.04834, 0.917, 0.04883, 0.1777, 0.9746, 0.1777, 0.6111, 0.1786, 0.6111, 0.1786, 0.6111, 0.1786, 0.9746, 0.1777, 0.9746, 0.4004, 0.9902, 0.4004, 0.613, 0.4011, 0.613, 0.4011, 0.613, 0.4011, 0.9902, 0.4004, 0.9902, 0.1942, 0.9195, 0.1934, 0.9746, 0.1934, 0.9195, 0.1934, 0.9746, 0.1942, 0.9195, 0.1942, 0.9746, 0.202, 0.8826, 0.202, 0.9746, 0.2012, 0.9746, 0.2012, 0.9746, 0.2012, 0.8826, 0.202, 0.8826, 0.8965, 0.4912, 0.897, 0.1138, 0.897, 0.4912, 0.897, 0.1138, 0.8965, 0.4912, 0.8965, 0.1138, 0.001953, 0.08203, 0.09399, 0.08203, 0.09399, 0.1465, 0.09399, 0.3394, 0.001953, 0.08203, 0.09399, 0.1465, 0.001953, 0.459, 0.001953, 0.08203, 0.09399, 0.3394, 0.001953, 0.459, 0.09399, 0.3394, 0.09399, 0.3945, 0.5493, 0.459, 0.001953, 0.459, 0.09399, 0.3945, 0.5493, 0.459, 0.09399, 0.3945, 0.4575, 0.3945, 0.4575, 0.3394, 0.5493, 0.459, 0.4575, 0.3945, 0.4575, 0.3394, 0.5493, 0.08203, 0.5493, 0.459, 0.5493, 0.08203, 0.4575, 0.3394, 0.4575, 0.1465, 0.5493, 0.08203, 0.4575, 0.1465, 0.4575, 0.08203, 0.1864, 0.717, 0.1864, 0.9103, 0.1855, 0.9103, 0.1855, 0.9103, 0.1855, 0.717, 0.1864, 0.717, 0.1864, 0.6616, 0.1864, 0.717, 0.1855, 0.717, 0.1855, 0.717, 0.1855, 0.6616, 0.1864, 0.6616, 0.001953, 0.998, 0.001953, 0.998, 0.001953, 0.998, 0.001953, 0.998, 0.001953, 0.998, 0.001953, 0.998, 0.001953, 0.998, 0.001953, 0.998, 0.001953, 0.998, 0.001953, 0.998, 0.001953, 0.998, 0.001953, 0.998, 0.001953, 0.998, 0.001953, 0.998, 0.001953, 0.998, 0.001953, 0.998, 0.001953, 0.998, 0.001953, 0.998, 0.001953, 0.998, 0.001953, 0.998, 0.001953, 0.998, 0.001953, 0.998, 0.001953, 0.998, 0.001953, 0.998, 0.001953, 0.998, 0.001953, 0.998, 0.001953, 0.998, 0.001953, 0.998, 0.001953, 0.998, 0.001953, 0.998, 0.001953, 0.998, 0.001953, 0.998, 0.001953, 0.998, 0.001953, 0.998, 0.001953, 0.998, 0.001953, 0.998, 0.09961, 0.006836, 0.3618, 0.3887, 0.09961, 0.3887, 0.3618, 0.3887, 0.09961, 0.006836, 0.3618, 0.006836, 0.1588, 0.7124, 0.1543, 0.9746, 0.1543, 0.7124, 0.1543, 0.9746, 0.1588, 0.7124, 0.1588, 0.9746, 0.5566, 0.07715, 0.8188, 0.459, 0.5566, 0.459, 0.8188, 0.459, 0.5566, 0.07715, 0.8188, 0.07715, 0.1705, 0.7124, 0.166, 0.9746, 0.166, 0.7124, 0.166, 0.9746, 0.1705, 0.7124, 0.1705, 0.9746, 0.9902, 0.2295, 0.9946, 0.2295, 0.9946, 0.6113, 0.9902, 0.2295, 0.9946, 0.6113, 0.9902, 0.6113, 0.752, 0.9277, 0.752, 0.5457, 0.7563, 0.9277, 0.7563, 0.9277, 0.752, 0.5457, 0.7563, 0.5457, 0.05664, 0.7124, 0.08435, 0.9746, 0.05664, 0.9746, 0.08435, 0.9746, 0.05664, 0.7124, 0.08435, 0.7124, 0.04919, 0.7124, 0.02148, 0.9746, 0.02148, 0.7124, 0.02148, 0.9746, 0.04919, 0.7124, 0.04919, 0.9746, 0.3652, 0.9902, 0.3652, 0.6082, 0.3928, 0.9902, 0.3928, 0.9902, 0.3652, 0.6082, 0.3928, 0.6082, 0.9668, 0.998, 0.9941, 0.616, 0.9941, 0.998, 0.9941, 0.616, 0.9668, 0.998, 0.9668, 0.616, 0.5352, 0.5549, 0.5352, 0.9186, 0.4824, 0.5459, 0.4824, 0.9277, 0.4824, 0.5459, 0.5352, 0.9186, 0.7446, 0.9277, 0.729, 0.5549, 0.7446, 0.5457, 0.729, 0.5549, 0.7446, 0.9277, 0.729, 0.9186, 0.4824, 0.5459, 0.7446, 0.5457, 0.5352, 0.5549, 0.5352, 0.5549, 0.7446, 0.5457, 0.729, 0.5549, 0.7446, 0.9277, 0.4824, 0.9277, 0.5352, 0.9186, 0.7446, 0.9277, 0.5352, 0.9186, 0.729, 0.9186])
me_sm_iaiovendoor.materials.append(mat_m_iaiovendoor_0)
me_sm_iaiovendoor.materials.append(mat_m_iaiovendoor_1)
me_sm_iaiovendoor.materials.append(mat_m_iaiovenwindowout)
me_sm_iaiovendoor.materials.append(mat_m_iaiovenwindowin)
me_sm_iaiovendoor.materials.append(mat_m_iaiovendoorin)
me_sm_iaiovendoor.use_remesh_preserve_volume = False
me_sm_iaiovendoor.use_remesh_preserve_attributes = False
me_sm_iaiovendoor.use_mirror_vertex_groups = False
me_sm_iaiovendoor.update()
me_sm_iaiovendoor.normals_split_custom_set([tuple(v) for v in zip(*[iter([0.0, 0.0, 1.0, 0.0, 0.0, 1.0, 0.0, 0.0, 1.0, 0.0, 0.0, 1.0, 0.0, 0.0, 1.0, 0.0, 0.0, 1.0, 0.0, 0.0, -1.0, 0.0, 0.0, -1.0, 0.0, 0.0, -1.0, 0.0, 0.0, -1.0, 0.0, 0.0, -1.0, 0.0, 0.0, -1.0, 0.0, 0.0, 1.0, 0.0, 0.0, 1.0, 0.0, 0.0, 1.0, 0.0, 0.0, 1.0, 0.0, 0.0, 1.0, 0.0, 0.0, 1.0, -0.2836, -0.9589, -3.873e-06, -0.2834, -0.959, 1.544e-06, -0.2835, -0.959, -1.809e-06, -0.2834, -0.959, 1.544e-06, -0.2836, -0.9589, -3.873e-06, -0.2836, -0.959, 3.678e-06, -0.2835, 0.959, -4.978e-06, -0.2835, 0.959, 1.446e-06, -0.2835, 0.959, 4.148e-06, -0.2835, 0.959, 1.446e-06, -0.2835, 0.959, -4.978e-06, -0.2835, 0.959, -1.803e-06, -0.1751, 1.893e-05, -0.9845, -0.1751, -7.004e-06, -0.9845, -0.1751, 7.118e-06, -0.9845, -0.1751, -7.004e-06, -0.9845, -0.1751, 1.893e-05, -0.9845, -0.1752, -1.892e-05, -0.9845, -0.2206, -1.84e-05, 0.9754, -0.2206, 7.068e-06, 0.9754, -0.2206, -7.179e-06, 0.9754, -0.2206, 7.068e-06, 0.9754, -0.2206, -1.84e-05, 0.9754, -0.2206, 1.868e-05, 0.9754, 0.0, -1.0, 0.0, 0.0, -1.0, 0.0, 0.0, -1.0, 0.0, 0.0, -1.0, 0.0, 0.0, -1.0, 0.0, 0.0, -1.0, 0.0, 0.0, 0.0, 1.0, 0.0, 0.0, 1.0, 0.0, 0.0, 1.0, 0.0, 0.0, 1.0, 0.0, 0.0, 1.0, 0.0, 0.0, 1.0, 1.0, 6.344e-06, 0.0, 1.0, 6.344e-06, 0.0, 1.0, 6.344e-06, 0.0, 1.0, 6.344e-06, 0.0, 1.0, 6.344e-06, 0.0, 1.0, 6.344e-06, 0.0, 0.0, 0.0, -1.0, 0.0, 0.0, -1.0, 0.0, 0.0, -1.0, 0.0, 0.0, -1.0, 0.0, 0.0, -1.0, 0.0, 0.0, -1.0, 0.0, 0.0, -1.0, 0.0, 0.0, -1.0, 0.0, 0.0, -1.0, 0.0, 0.0, -1.0, 0.0, 0.0, -1.0, 0.0, 0.0, -1.0, 0.0, -1.0, 0.0, 0.0, -1.0, 0.0, 0.0, -1.0, 0.0, 0.0, -1.0, 0.0, 0.0, -1.0, 0.0, 0.0, -1.0, 0.0, 0.0, 1.0, 0.0, 0.0, 1.0, 0.0, 0.0, 1.0, 0.0, 0.0, 1.0, 0.0, 0.0, 1.0, 0.0, 0.0, 1.0, 0.0, 0.0, -1.0, 0.0, 0.0, -1.0, 0.0, 0.0, -1.0, 0.0, 0.0, -1.0, 0.0, 0.0, -1.0, 0.0, 0.0, -1.0, 0.0, 0.0, 1.0, 0.0, 0.0, 1.0, 0.0, 0.0, 1.0, 0.0, 0.0, 1.0, 0.0, 0.0, 1.0, 0.0, 0.0, 1.0, 0.0, 0.0, 1.0, 0.0, 0.0, 1.0, 0.0, 0.0, 1.0, 0.0, 0.0, 1.0, 0.0, 0.0, 1.0, 0.0, 0.0, 1.0, 0.0, 0.0, 1.0, 0.0, 0.0, 1.0, 0.0, 0.0, 1.0, 0.0, 0.0, -1.0, 0.0, 0.0, -1.0, 0.0, 0.0, -1.0, 0.0, 0.0, -1.0, 0.0, 0.0, -1.0, 0.0, 0.0, -1.0, 0.0, 0.0, -1.0, 0.0, 0.0, -1.0, 0.0, 0.0, -1.0, 0.0, 0.0, 1.0, 0.0, 0.0, 1.0, 0.0, 0.0, 1.0, 0.0, 0.0, 1.0, 0.0, 0.0, 1.0, 0.0, 0.0, 1.0, 0.0, 0.0, 1.0, 0.0, 0.0, 1.0, 0.0, 0.0, 1.0, 0.0, 0.0, 1.0, 0.0, 0.0, 1.0, 0.0, 0.0, 1.0, 0.0, 1.0, 6.349e-06, 0.0, 1.0, 6.349e-06, 0.0, 1.0, 6.349e-06, 0.0, 1.0, 6.336e-06, 1.293e-07, 1.0, 6.349e-06, 0.0, 1.0, 6.319e-06, -8.984e-08, 1.0, 6.247e-06, 0.0, 1.0, 6.336e-06, 1.293e-07, 1.0, 6.275e-06, 2.589e-08, 1.0, 6.319e-06, -8.984e-08, 1.0, 6.275e-06, 2.589e-08, 1.0, 6.336e-06, 1.293e-07, 1.0, 6.275e-06, 2.589e-08, 1.0, 6.319e-06, -8.984e-08, 1.0, 6.266e-06, -4.991e-08, 1.0, 6.319e-06, -8.984e-08, 1.0, 6.247e-06, 0.0, 1.0, 6.266e-06, -4.991e-08, -1.0, -2.848e-06, 2.42e-06, -1.0, -3.739e-06, -2.884e-06, -1.0, -3.45e-06, 2.891e-06, -1.0, -2.663e-06, -3.451e-06, -1.0, -2.848e-06, 2.42e-06, -1.0, -3.45e-06, 2.891e-06, -1.0, -2.848e-06, 2.42e-06, -1.0, -3.188e-06, -2.446e-06, -1.0, -3.739e-06, -2.884e-06, -1.0, -2.848e-06, 2.42e-06, -1.0, -2.663e-06, -3.451e-06, -1.0, -3.434e-06, -4.534e-06, -1.0, -1.934e-06, 3.455e-06, -1.0, -3.739e-06, -2.884e-06, -1.0, -3.188e-06, -2.446e-06, -1.0, -2.663e-06, -3.451e-06, -1.0, -2.844e-06, 4.495e-06, -1.0, -3.434e-06, -4.534e-06, -1.0, -1.934e-06, 3.455e-06, -1.0, -3.188e-06, -2.446e-06, -1.0, -2.844e-06, 4.495e-06, -1.0, -2.663e-06, -3.451e-06, -1.0, -1.934e-06, 3.455e-06, -1.0, -2.844e-06, 4.495e-06, -1.0, -2.29e-06, -3.261e-06, -1.0, -3.003e-06, 5.033e-06, -1.0, -3.433e-06, -5.337e-06, -1.0, -2.252e-06, 1.107e-06, -1.0, -2.29e-06, -3.261e-06, -1.0, -3.433e-06, -5.337e-06, -1.0, -2.29e-06, -3.261e-06, -1.0, -1.828e-06, 3.279e-06, -1.0, -3.003e-06, 5.033e-06, -1.0, -2.29e-06, -3.261e-06, -1.0, -2.252e-06, 1.107e-06, -1.0, -4.028e-06, 1.959e-06, -1.0, -1.828e-06, 3.279e-06, -1.0, -2.832e-06, -1.222e-06, -1.0, -3.003e-06, 5.033e-06, -1.0, -2.252e-06, 1.107e-06, -1.0, -4.452e-06, -1.878e-06, -1.0, -4.028e-06, 1.959e-06, -1.0, -1.828e-06, 3.279e-06, -1.0, -4.452e-06, -1.878e-06, -1.0, -2.832e-06, -1.222e-06, -1.0, -2.252e-06, 1.107e-06, -1.0, -2.832e-06, -1.222e-06, -1.0, -4.452e-06, -1.878e-06, -1.0, -4.935e-06, 5.795e-07, -1.0, -5.262e-06, -1.734e-07, -1.0, -5.241e-06, 1.716e-07, -1.0, -5.221e-06, -1.843e-07, -1.0, -4.935e-06, 5.795e-07, -1.0, -5.241e-06, 1.716e-07, -1.0, -4.935e-06, 5.795e-07, -1.0, -4.969e-06, -6.236e-07, -1.0, -5.262e-06, -1.734e-07, -1.0, -5.195e-06, 2.092e-07, -1.0, -5.262e-06, -1.734e-07, -1.0, -4.969e-06, -6.236e-07, -1.0, -5.221e-06, -1.843e-07, -1.0, -5.195e-06, 2.092e-07, -1.0, -4.449e-06, 9.851e-07, -1.0, -5.195e-06, 2.092e-07, -1.0, -4.969e-06, -6.236e-07, -1.0, -4.449e-06, 9.851e-07, -1.0, -4.935e-06, 5.795e-07, -1.0, -5.221e-06, -1.843e-07, -1.0, -4.454e-06, -1.035e-06, -1.0, -5.221e-06, -1.843e-07, -1.0, -4.449e-06, 9.851e-07, -1.0, -4.454e-06, -1.035e-06, -1.0, -2.488e-06, 1.062e-06, -1.0, -4.969e-06, -6.236e-07, -1.0, -4.935e-06, 5.795e-07, -1.0, -4.454e-06, -1.035e-06, -1.0, -2.488e-06, 1.062e-06, -1.0, -4.935e-06, 5.795e-07, -1.0, -2.488e-06, 1.062e-06, -1.0, -2.359e-06, -1.167e-06, -1.0, -4.969e-06, -6.236e-07, -1.0, -4.449e-06, 9.851e-07, -1.0, -4.969e-06, -6.236e-07, -1.0, -2.359e-06, -1.167e-06, -1.0, -2.488e-06, 1.062e-06, -1.0, -4.454e-06, -1.035e-06, -1.0, -3.09e-06, -5.096e-06, -1.0, -4.449e-06, 9.851e-07, -1.0, -2.359e-06, -1.167e-06, -1.0, -3.095e-06, 4.818e-06, -1.0, -4.454e-06, -1.035e-06, -1.0, -3.095e-06, 4.818e-06, -1.0, -3.09e-06, -5.096e-06, -1.0, -4.454e-06, -1.035e-06, -1.0, -4.449e-06, 9.851e-07, -1.0, -3.095e-06, 4.818e-06, 0.0, 0.0, 1.0, 0.0, 0.0, 1.0, 0.0, 0.0, 1.0, 0.0, 0.0, 1.0, 0.0, 0.0, 1.0, 0.0, 0.0, 1.0, 0.0, 0.0, -1.0, 0.0, 0.0, -1.0, 0.0, 0.0, -1.0, 0.0, 0.0, -1.0, 0.0, 0.0, -1.0, 0.0, 0.0, -1.0, 0.0, 0.0, 1.0, 0.0, 0.0, 1.0, 0.0, 0.0, 1.0, 0.0, 0.0, 1.0, 0.0, 0.0, 1.0, 0.0, 0.0, 1.0, 0.0, -1.0, 0.0, 0.0, -1.0, 0.0, 0.0, -1.0, 0.0, 0.0, -1.0, 0.0, 0.0, -1.0, 0.0, 0.0, -1.0, 0.0, 0.0, 1.0, 0.0, 0.0, 1.0, 0.0, 0.0, 1.0, 0.0, 0.0, 1.0, 0.0, 0.0, 1.0, 0.0, 0.0, 1.0, 0.0, 0.0, 0.0, 1.0, 0.0, 0.0, 1.0, 0.0, 0.0, 1.0, 0.0, 0.0, 1.0, 0.0, 0.0, 1.0, 0.0, 0.0, 1.0, 0.0, 1.0, 0.0, 0.0, 1.0, 0.0, 0.0, 1.0, 0.0, 0.0, 1.0, 0.0, 0.0, 1.0, 0.0, 0.0, 1.0, 0.0, 1.0, 6.237e-06, 0.0, 1.0, 6.208e-06, 0.0, 1.0, 6.257e-06, 0.0, 1.0, 6.222e-06, 0.0, 1.0, 6.237e-06, 0.0, 1.0, 6.257e-06, 0.0, 1.0, 6.051e-06, -2.461e-07, 1.0, 6.237e-06, 0.0, 1.0, 6.222e-06, 0.0, 1.0, 6.051e-06, -2.461e-07, 1.0, 6.222e-06, 0.0, 1.0, 6.003e-06, -4.603e-07, 1.0, 4.342e-06, -1.434e-06, 1.0, 6.051e-06, -2.461e-07, 1.0, 6.003e-06, -4.603e-07, 1.0, 4.342e-06, -1.434e-06, 1.0, 6.003e-06, -4.603e-07, 1.0, 4.855e-06, -2.488e-06, 1.0, 3.155e-06, 0.0, 1.0, 4.342e-06, -1.434e-06, 1.0, 4.855e-06, -2.488e-06, 1.0, 3.155e-06, 0.0, 1.0, 3.116e-06, 0.0, 1.0, 4.342e-06, -1.434e-06, 1.0, 3.116e-06, 0.0, 1.0, 3.155e-06, 0.0, 1.0, 3.082e-06, 0.0, 1.0, 3.116e-06, 0.0, 1.0, 3.082e-06, 0.0, 1.0, 3.139e-06, 0.0, 0.0, -1.0, 0.0, 0.0, -1.0, 0.0, 0.0, -1.0, 0.0, 0.0, -1.0, 0.0, 0.0, -1.0, 0.0, 0.0, -1.0, 0.0, 0.0, -1.0, 0.0, 0.0, -1.0, 0.0, 0.0, -1.0, 0.0, 0.0, -1.0, 0.0, 0.0, -1.0, 0.0, 0.0, -1.0, 0.0, -1.0, -5.541e-06, 0.0, -1.0, -5.541e-06, 0.0, -1.0, -5.537e-06, 0.0, -1.0, -5.541e-06, 0.0, -1.0, -5.541e-06, 0.0, -1.0, -5.545e-06, 0.0, 0.0, 1.0, 0.0, 0.0, 1.0, 0.0, 0.0, 1.0, 0.0, 0.0, 1.0, 0.0, 0.0, 1.0, 0.0, 0.0, 1.0, 0.0, 1.0, 5.545e-06, 0.0, 1.0, 5.545e-06, 0.0, 1.0, 5.545e-06, 0.0, 1.0, 5.545e-06, 0.0, 1.0, 5.545e-06, 0.0, 1.0, 5.545e-06, 0.0, 0.0, -1.0, 0.0, 0.0, -1.0, 0.0, 0.0, -1.0, 0.0, 0.0, -1.0, 0.0, 0.0, -1.0, 0.0, 0.0, -1.0, 0.0, 0.0, 0.0, -1.0, 0.0, 0.0, -1.0, 0.0, 0.0, -1.0, 0.0, 0.0, -1.0, 0.0, 0.0, -1.0, 0.0, 0.0, -1.0, 0.0, 0.0, 1.0, 0.0, 0.0, 1.0, 0.0, 0.0, 1.0, 0.0, 0.0, 1.0, 0.0, 0.0, 1.0, 0.0, 0.0, 1.0, -1.0, -6.033e-06, 0.0, -1.0, -6.033e-06, 0.0, -1.0, -6.033e-06, 0.0, -1.0, -6.033e-06, 0.0, -1.0, -6.033e-06, 0.0, -1.0, -6.033e-06, 0.0, 0.0, 1.0, 0.0, 0.0, 1.0, 0.0, 0.0, 1.0, 0.0, 0.0, 1.0, 0.0, 0.0, 1.0, 0.0, 0.0, 1.0, 0.0, 1.0, 6.037e-06, 0.0, 1.0, 6.037e-06, 0.0, 1.0, 6.037e-06, 0.0, 1.0, 6.037e-06, 0.0, 1.0, 6.037e-06, 0.0, 1.0, 6.037e-06, 0.0, 0.0, -1.0, 0.0, 0.0, -1.0, 0.0, 0.0, -1.0, 0.0, 0.0, -1.0, 0.0, 0.0, -1.0, 0.0, 0.0, -1.0, 0.0, 0.0, 0.0, -1.0, 0.0, 0.0, -1.0, 0.0, 0.0, -1.0, 0.0, 0.0, -1.0, 0.0, 0.0, -1.0, 0.0, 0.0, -1.0, 0.0, 0.0, 1.0, 0.0, 0.0, 1.0, 0.0, 0.0, 1.0, 0.0, 0.0, 1.0, 0.0, 0.0, 1.0, 0.0, 0.0, 1.0, 0.0, 1.0, 0.0, 0.0, 1.0, 0.0, 0.0, 1.0, 0.0, 0.0, 1.0, 0.0, 0.0, 1.0, 0.0, 0.0, 1.0, 0.0, 0.0, -1.0, 0.0, 0.0, -1.0, 0.0, 0.0, -1.0, 0.0, 0.0, -1.0, 0.0, 0.0, -1.0, 0.0, 0.0, -1.0, 0.0, 0.0, 0.0, -1.0, 0.0, 0.0, -1.0, 0.0, 0.0, -1.0, 0.0, 0.0, -1.0, 0.0, 0.0, -1.0, 0.0, 0.0, -1.0, 0.0, 0.0, 1.0, 0.0, 0.0, 1.0, 0.0, 0.0, 1.0, 0.0, 0.0, 1.0, 0.0, 0.0, 1.0, 0.0, 0.0, 1.0, 1.0, -0.003177, -0.001126, 1.0, 0.002072, -0.000495, 1.0, -0.00407, -0.00147, 1.0, 0.005589, -0.0008781, 1.0, -0.00407, -0.00147, 1.0, 0.002072, -0.000495, 1.0, 0.009107, -0.003628, 1.0, -0.0007786, -0.006983, 1.0, -0.00812, -0.0006784, 1.0, -0.0007786, -0.006983, 1.0, 0.009107, -0.003628, 1.0, 0.00102, -0.006174, 1.0, -0.00407, -0.00147, 1.0, -0.00812, -0.0006784, 1.0, -0.003177, -0.001126, 1.0, -0.003177, -0.001126, 1.0, -0.00812, -0.0006784, 1.0, -0.0007786, -0.006983, 1.0, 0.009107, -0.003628, 1.0, 0.005589, -0.0008781, 1.0, 0.002072, -0.000495, 1.0, 0.009107, -0.003628, 1.0, 0.002072, -0.000495, 1.0, 0.00102, -0.006174])] * 3)])

# ---- objects
ob_ubx_iaiovendoor_00 = bpy.data.objects.new('UBX_IAIOvenDoor_00', me_cube)
ob_iaiovendoor = bpy.data.objects.new('IAIOvenDoor', me_sm_iaiovendoor)

# ---- transforms, parenting, visibility, modifiers, constraints
ob_ubx_iaiovendoor_00.location = (0.0, 0.0, 0.0)
ob_ubx_iaiovendoor_00.lineart.crease_threshold = 0.0
ob_iaiovendoor.location = (0.0, 0.0, 0.0)
ob_iaiovendoor.color = (0.8, 0.8, 0.8, 1.0)
ob_iaiovendoor.lineart.crease_threshold = 0.0

# ---- collection membership
col_collection_1.objects.link(ob_ubx_iaiovendoor_00)
col_collection_1.objects.link(ob_iaiovendoor)

# ---- scene / render settings (as saved in the file)
scene.frame_start = 1; scene.frame_end = 250; scene.frame_set(1)
scene.render.engine = 'BLENDER_EEVEE_NEXT'
scene.render.resolution_percentage = 50
scene.render.fps = 25
scene.render.dither_intensity = 0.0
scene.cycles.use_denoising = False
scene.cycles.samples = 128
scene.cycles.sampling_pattern = 'TABULATED_SOBOL'
scene.cycles.use_adaptive_sampling = False
scene.cycles.use_light_tree = False
scene.cycles.blur_glossy = 0.0
scene.cycles.sample_clamp_indirect = 0.0
scene.view_settings.view_transform = 'Standard'
bpy.context.view_layer.update()

# ---- added for rendering (the .blend has no active camera and no usable light): camera, sun
cam_auto = bpy.data.cameras.new('AutoCamera')
cam_auto.lens = 50.0
cam_auto.sensor_width = 36.0
cam_auto.clip_end = 1000.0
ob_auto_camera = bpy.data.objects.new('AutoCamera', cam_auto)
scene.collection.objects.link(ob_auto_camera)
ob_auto_camera.location = (0.677443, -0.812931, 0.541954)
ob_auto_camera.rotation_euler = (1.09748, -7.21219e-08, 0.694738)
scene.camera = ob_auto_camera
light_auto_sun = bpy.data.lights.new('AutoSun', 'SUN')
light_auto_sun.energy = 3.0
light_auto_sun.angle = 0.0523599
ob_auto_sun = bpy.data.objects.new('AutoSun', light_auto_sun)
scene.collection.objects.link(ob_auto_sun)
ob_auto_sun.rotation_euler = (0.872665, 0.174533, 0.523599)
bpy.context.view_layer.update()
